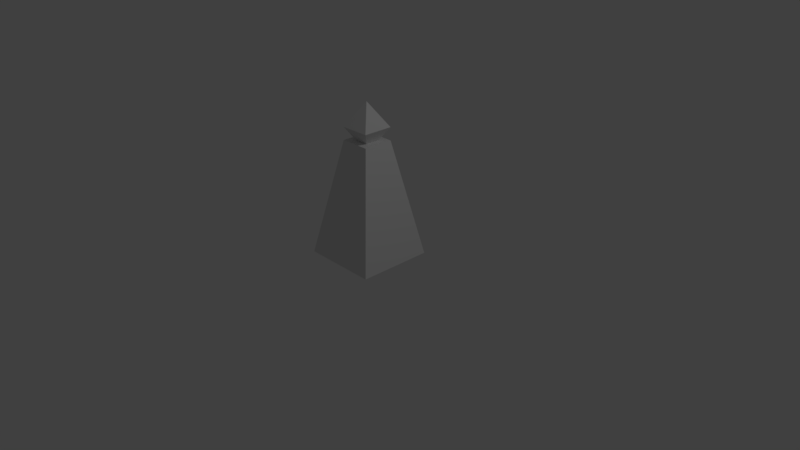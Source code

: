 # Source: solar-crystal-on-pedastal-007.blend  (saved by Blender 2.78.0; exported with 4.5.12 LTS)
import bpy
from mathutils import Matrix  # noqa: F401  (used for matrix-valued properties, if any)

bpy.ops.wm.read_factory_settings(use_empty=True)
scene = bpy.context.scene
scene.name = 'Scene'

# ---- collections
col_collection_1 = bpy.data.collections.new('Collection 1'); scene.collection.children.link(col_collection_1)

# ---- materials (node trees are filled in below, after node groups)
mat_material = bpy.data.materials.new('Material')
mat_material.alpha_threshold = 0.0
mat_material.use_transparent_shadow = False
mat_material.roughness = 0.5
mat_material.line_color = (0.0, 0.0, 0.0, 1.0)

# ---- material node trees

# ---- world
world_world = bpy.data.worlds.new('World'); scene.world = world_world
world_world.color = (0.05088, 0.05088, 0.05088)
world_world.use_sun_shadow = False
world_world.sun_shadow_jitter_overblur = 0.0
world_world.cycles.sampling_method = 'MANUAL'

# ---- cameras
cam_camera = bpy.data.cameras.new('Camera')
cam_camera.clip_end = 100.0
cam_camera.lens = 35.0
cam_camera.sensor_width = 32.0
cam_camera.sensor_height = 18.0
cam_camera.ortho_scale = 7.314
cam_camera.dof.focus_distance = 0.0
cam_camera.dof.aperture_fstop = 128.0

# ---- lights
light_lamp = bpy.data.lights.new('Lamp', 'POINT')
light_lamp.transmission_factor = 0.0
light_lamp.cutoff_distance = 30.0
light_lamp.energy = 100.0
light_lamp.shadow_buffer_clip_start = 1.001
light_lamp.shadow_soft_size = 0.1
light_lamp.shadow_maximum_resolution = 0.006
light_lamp.use_absolute_resolution = True

# ---- meshes
me_cube = bpy.data.meshes.new('Cube')
me_cube.from_pydata([(0.2, 0.2, 1.726), (-0.2, 0.2, 1.726), (0.2, -0.2, 1.726), (-0.2, -0.2, 1.726), (0.0008582, 0.0008582, 2.046), (-0.0008582, 0.0008582, 2.046), (0.0008582, -0.0008582, 2.046), (-0.0008582, -0.0008582, 2.046), (0.002467, 0.002467, 1.406), (-0.002467, 0.002467, 1.406), (0.002467, -0.002467, 1.406), (-0.002467, -0.002467, 1.406), (-0.5, -0.5, 0.02604), (-0.2, -0.2, 1.556), (-0.5, 0.5, 0.02604), (-0.2, 0.2, 1.556), (0.5, -0.5, 0.02604), (0.2, -0.2, 1.556), (0.5, 0.5, 0.02604), (0.2, 0.2, 1.556)], [], [(0, 2, 10, 8), (1, 0, 8, 9), (3, 1, 9, 11), (2, 3, 11, 10), (8, 10, 11, 9), (2, 6, 7, 3), (0, 4, 6, 2), (1, 5, 4, 0), (3, 7, 5, 1), (4, 5, 7, 6), (12, 13, 15, 14), (14, 15, 19, 18), (18, 19, 17, 16), (16, 17, 13, 12), (14, 18, 16, 12), (19, 15, 13, 17)])
me_cube.materials.append(mat_material)
me_cube.use_remesh_preserve_volume = False
me_cube.use_remesh_preserve_attributes = False
me_cube.use_mirror_vertex_groups = False
me_cube.update()

# ---- objects
ob_solar_crystal_mesh = bpy.data.objects.new('Solar Crystal Mesh', me_cube)
ob_lamp = bpy.data.objects.new('Lamp', light_lamp)
ob_camera = bpy.data.objects.new('Camera', cam_camera)

# ---- transforms, parenting, visibility, modifiers, constraints
ob_solar_crystal_mesh.location = (0.0, 0.0, 0.0)
ob_solar_crystal_mesh.lock_rotations_4d = False
ob_solar_crystal_mesh.empty_display_type = 'ARROWS'
ob_solar_crystal_mesh.lineart.crease_threshold = 0.0
ob_lamp.location = (4.076, 1.005, 5.904)
ob_lamp.rotation_euler = (0.6503, 0.05522, 1.866)
ob_lamp.lock_rotations_4d = False
ob_lamp.empty_display_type = 'ARROWS'
ob_lamp.color = (0.0, 0.0, 0.0, 0.0)
ob_lamp.lineart.crease_threshold = 0.0
ob_camera.location = (7.481, -6.508, 5.344)
ob_camera.rotation_euler = (1.109, 0.0, 0.8149)
ob_camera.lock_rotations_4d = False
ob_camera.empty_display_type = 'ARROWS'
ob_camera.color = (0.0, 0.0, 0.0, 0.0)
ob_camera.display_type = 'WIRE'
ob_camera.lineart.crease_threshold = 0.0

# ---- collection membership
col_collection_1.objects.link(ob_solar_crystal_mesh)
col_collection_1.objects.link(ob_lamp)
col_collection_1.objects.link(ob_camera)

# ---- scene / render settings (as saved in the file)
scene.camera = ob_camera
scene.frame_start = 1; scene.frame_end = 250; scene.frame_set(1)
scene.render.engine = 'BLENDER_EEVEE_NEXT'
scene.render.resolution_percentage = 50
scene.render.dither_intensity = 0.0
scene.cycles.use_denoising = False
scene.cycles.samples = 128
scene.cycles.sampling_pattern = 'TABULATED_SOBOL'
scene.cycles.light_sampling_threshold = 0.0
scene.cycles.use_adaptive_sampling = False
scene.cycles.use_light_tree = False
scene.cycles.blur_glossy = 0.0
scene.cycles.sample_clamp_indirect = 0.0
scene.view_settings.view_transform = 'Standard'
bpy.context.view_layer.update()
